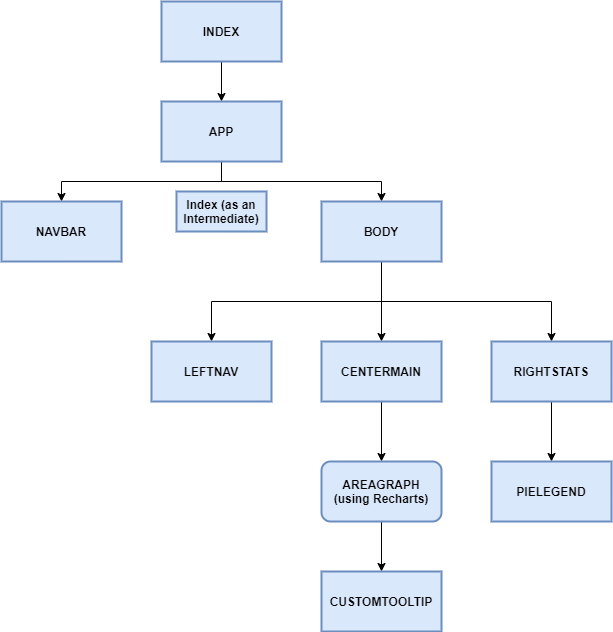

The diagram above was exported from draw.io. Its source (the exported page's mxGraphModel, read from the mxfile embedded in the PNG):
<mxGraphModel dx="865" dy="483" grid="1" gridSize="10" guides="1" tooltips="1" connect="1" arrows="1" fold="1" page="1" pageScale="1" pageWidth="850" pageHeight="1100" math="0" shadow="0">
  <root>
    <mxCell id="0" />
    <mxCell id="1" parent="0" />
    <mxCell id="65L45SiVapzIEhZimChK-21" style="edgeStyle=orthogonalEdgeStyle;rounded=0;orthogonalLoop=1;jettySize=auto;html=1;exitX=0.5;exitY=1;exitDx=0;exitDy=0;entryX=0.5;entryY=0;entryDx=0;entryDy=0;" edge="1" parent="1" source="65L45SiVapzIEhZimChK-1" target="65L45SiVapzIEhZimChK-4">
      <mxGeometry relative="1" as="geometry" />
    </mxCell>
    <mxCell id="65L45SiVapzIEhZimChK-1" value="INDEX" style="rounded=0;whiteSpace=wrap;html=1;fontStyle=1;strokeWidth=2;fillColor=#dae8fc;strokeColor=#6c8ebf;" vertex="1" parent="1">
      <mxGeometry x="360" y="60" width="120" height="60" as="geometry" />
    </mxCell>
    <mxCell id="65L45SiVapzIEhZimChK-2" style="edgeStyle=orthogonalEdgeStyle;rounded=0;orthogonalLoop=1;jettySize=auto;html=1;exitX=0.5;exitY=1;exitDx=0;exitDy=0;" edge="1" parent="1" source="65L45SiVapzIEhZimChK-1" target="65L45SiVapzIEhZimChK-1">
      <mxGeometry relative="1" as="geometry" />
    </mxCell>
    <mxCell id="65L45SiVapzIEhZimChK-10" style="edgeStyle=orthogonalEdgeStyle;rounded=0;orthogonalLoop=1;jettySize=auto;html=1;exitX=0.5;exitY=1;exitDx=0;exitDy=0;entryX=0.5;entryY=0;entryDx=0;entryDy=0;" edge="1" parent="1" source="65L45SiVapzIEhZimChK-4" target="65L45SiVapzIEhZimChK-5">
      <mxGeometry relative="1" as="geometry" />
    </mxCell>
    <mxCell id="65L45SiVapzIEhZimChK-11" style="edgeStyle=orthogonalEdgeStyle;rounded=0;orthogonalLoop=1;jettySize=auto;html=1;exitX=0.5;exitY=1;exitDx=0;exitDy=0;entryX=0.5;entryY=0;entryDx=0;entryDy=0;" edge="1" parent="1" source="65L45SiVapzIEhZimChK-4" target="65L45SiVapzIEhZimChK-6">
      <mxGeometry relative="1" as="geometry" />
    </mxCell>
    <mxCell id="65L45SiVapzIEhZimChK-4" value="APP" style="rounded=0;whiteSpace=wrap;html=1;fontStyle=1;strokeWidth=2;fillColor=#dae8fc;strokeColor=#6c8ebf;" vertex="1" parent="1">
      <mxGeometry x="360" y="160" width="120" height="60" as="geometry" />
    </mxCell>
    <mxCell id="65L45SiVapzIEhZimChK-5" value="NAVBAR" style="rounded=0;whiteSpace=wrap;html=1;fontStyle=1;strokeWidth=2;fillColor=#dae8fc;strokeColor=#6c8ebf;" vertex="1" parent="1">
      <mxGeometry x="200" y="260" width="120" height="60" as="geometry" />
    </mxCell>
    <mxCell id="65L45SiVapzIEhZimChK-12" style="edgeStyle=orthogonalEdgeStyle;rounded=0;orthogonalLoop=1;jettySize=auto;html=1;exitX=0.5;exitY=1;exitDx=0;exitDy=0;entryX=0.5;entryY=0;entryDx=0;entryDy=0;" edge="1" parent="1" source="65L45SiVapzIEhZimChK-6" target="65L45SiVapzIEhZimChK-7">
      <mxGeometry relative="1" as="geometry" />
    </mxCell>
    <mxCell id="65L45SiVapzIEhZimChK-13" style="edgeStyle=orthogonalEdgeStyle;rounded=0;orthogonalLoop=1;jettySize=auto;html=1;exitX=0.5;exitY=1;exitDx=0;exitDy=0;entryX=0.5;entryY=0;entryDx=0;entryDy=0;" edge="1" parent="1" source="65L45SiVapzIEhZimChK-6" target="65L45SiVapzIEhZimChK-8">
      <mxGeometry relative="1" as="geometry" />
    </mxCell>
    <mxCell id="65L45SiVapzIEhZimChK-14" style="edgeStyle=orthogonalEdgeStyle;rounded=0;orthogonalLoop=1;jettySize=auto;html=1;exitX=0.5;exitY=1;exitDx=0;exitDy=0;" edge="1" parent="1" source="65L45SiVapzIEhZimChK-6" target="65L45SiVapzIEhZimChK-9">
      <mxGeometry relative="1" as="geometry" />
    </mxCell>
    <mxCell id="65L45SiVapzIEhZimChK-6" value="BODY" style="rounded=0;whiteSpace=wrap;html=1;fontStyle=1;strokeWidth=2;fillColor=#dae8fc;strokeColor=#6c8ebf;" vertex="1" parent="1">
      <mxGeometry x="520" y="260" width="120" height="60" as="geometry" />
    </mxCell>
    <mxCell id="65L45SiVapzIEhZimChK-7" value="LEFTNAV" style="rounded=0;whiteSpace=wrap;html=1;fontStyle=1;strokeWidth=2;fillColor=#dae8fc;strokeColor=#6c8ebf;" vertex="1" parent="1">
      <mxGeometry x="350" y="400" width="120" height="60" as="geometry" />
    </mxCell>
    <mxCell id="65L45SiVapzIEhZimChK-17" style="edgeStyle=orthogonalEdgeStyle;rounded=0;orthogonalLoop=1;jettySize=auto;html=1;exitX=0.5;exitY=1;exitDx=0;exitDy=0;entryX=0.5;entryY=0;entryDx=0;entryDy=0;" edge="1" parent="1" source="65L45SiVapzIEhZimChK-8" target="65L45SiVapzIEhZimChK-15">
      <mxGeometry relative="1" as="geometry" />
    </mxCell>
    <mxCell id="65L45SiVapzIEhZimChK-8" value="CENTERMAIN" style="rounded=0;whiteSpace=wrap;html=1;fontStyle=1;strokeWidth=2;fillColor=#dae8fc;strokeColor=#6c8ebf;" vertex="1" parent="1">
      <mxGeometry x="520" y="400" width="120" height="60" as="geometry" />
    </mxCell>
    <mxCell id="65L45SiVapzIEhZimChK-20" style="edgeStyle=orthogonalEdgeStyle;rounded=0;orthogonalLoop=1;jettySize=auto;html=1;exitX=0.5;exitY=1;exitDx=0;exitDy=0;entryX=0.5;entryY=0;entryDx=0;entryDy=0;" edge="1" parent="1" source="65L45SiVapzIEhZimChK-9" target="65L45SiVapzIEhZimChK-19">
      <mxGeometry relative="1" as="geometry" />
    </mxCell>
    <mxCell id="65L45SiVapzIEhZimChK-9" value="RIGHTSTATS" style="rounded=0;whiteSpace=wrap;html=1;fontStyle=1;strokeWidth=2;fillColor=#dae8fc;strokeColor=#6c8ebf;" vertex="1" parent="1">
      <mxGeometry x="690" y="400" width="120" height="60" as="geometry" />
    </mxCell>
    <mxCell id="65L45SiVapzIEhZimChK-18" style="edgeStyle=orthogonalEdgeStyle;rounded=0;orthogonalLoop=1;jettySize=auto;html=1;exitX=0.5;exitY=1;exitDx=0;exitDy=0;entryX=0.5;entryY=0;entryDx=0;entryDy=0;" edge="1" parent="1" source="65L45SiVapzIEhZimChK-15" target="65L45SiVapzIEhZimChK-16">
      <mxGeometry relative="1" as="geometry" />
    </mxCell>
    <mxCell id="65L45SiVapzIEhZimChK-15" value="AREAGRAPH&lt;br&gt;(using Recharts)" style="rounded=1;whiteSpace=wrap;html=1;fontStyle=1;strokeWidth=2;fillColor=#dae8fc;strokeColor=#6c8ebf;" vertex="1" parent="1">
      <mxGeometry x="520" y="520" width="120" height="60" as="geometry" />
    </mxCell>
    <mxCell id="65L45SiVapzIEhZimChK-16" value="CUSTOMTOOLTIP" style="rounded=0;whiteSpace=wrap;html=1;fontStyle=1;strokeWidth=2;fillColor=#dae8fc;strokeColor=#6c8ebf;" vertex="1" parent="1">
      <mxGeometry x="520" y="630" width="120" height="60" as="geometry" />
    </mxCell>
    <mxCell id="65L45SiVapzIEhZimChK-19" value="PIELEGEND" style="rounded=0;whiteSpace=wrap;html=1;fontStyle=1;strokeWidth=2;fillColor=#dae8fc;strokeColor=#6c8ebf;" vertex="1" parent="1">
      <mxGeometry x="690" y="520" width="120" height="60" as="geometry" />
    </mxCell>
    <mxCell id="65L45SiVapzIEhZimChK-22" value="Index (as an Intermediate)" style="text;html=1;strokeColor=#6c8ebf;fillColor=#dae8fc;align=center;verticalAlign=middle;whiteSpace=wrap;rounded=0;fontStyle=1;strokeWidth=2;" vertex="1" parent="1">
      <mxGeometry x="375" y="250" width="90" height="40" as="geometry" />
    </mxCell>
  </root>
</mxGraphModel>